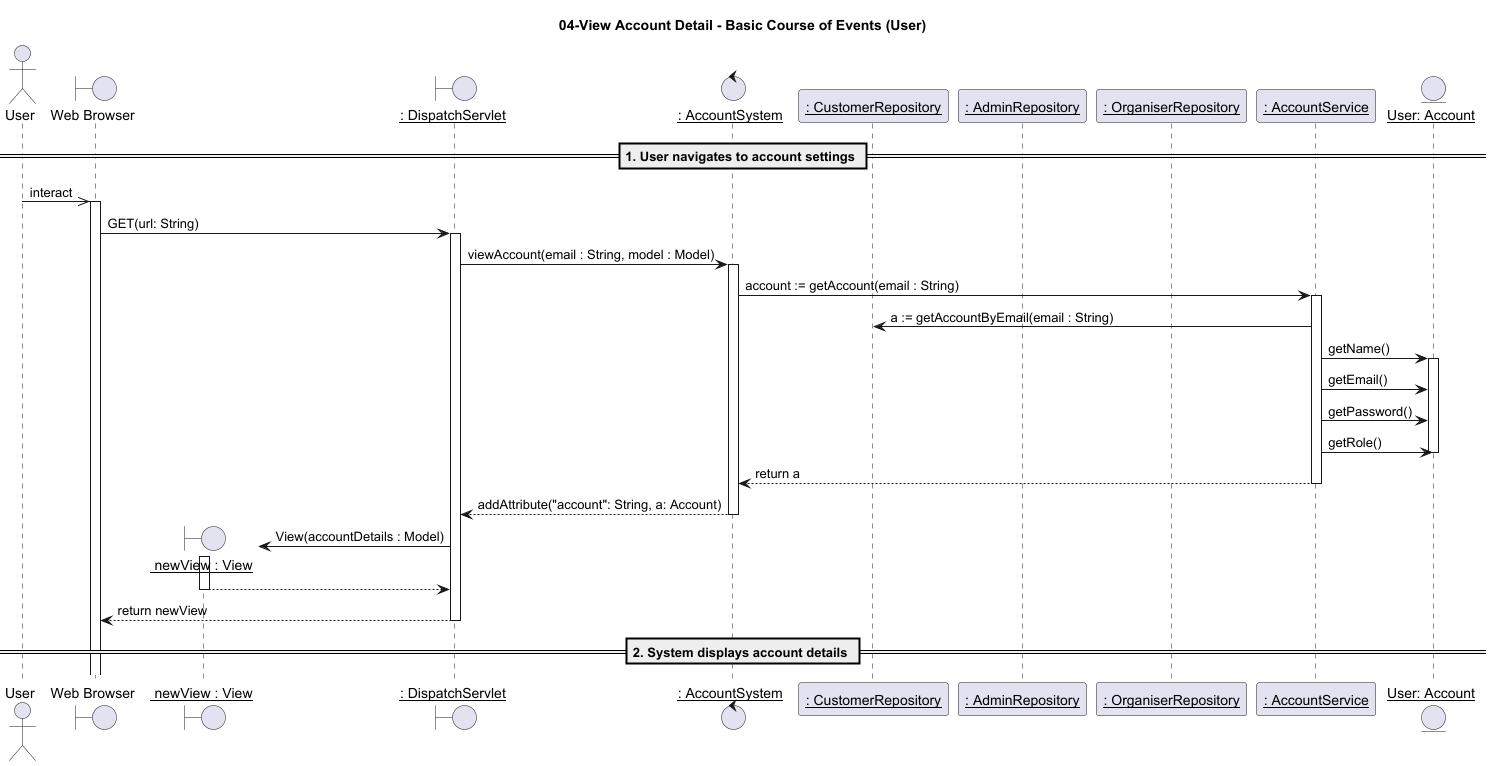

The diagram above was rendered by PlantUML. Its source (embedded in the PNG):
@startuml
title 04-View Account Detail - Basic Course of Events (User)

actor "User" as u
boundary "Web Browser" as w
boundary "__ newView : View__" as nv
boundary "__: DispatchServlet__" as d
control "__: AccountSystem__" as c
participant "__: CustomerRepository__" as cr
participant "__: AdminRepository__" as ar
participant "__: OrganiserRepository__" as or
participant "__: AccountService__" as s
entity "__User: Account__" as a

== 1. User navigates to account settings ==
u ->> w: interact
activate w
w -> d: GET(url: String)

activate d
d -> c: viewAccount(email : String, model : Model)
activate c

c -> s: account := getAccount(email : String)
activate s
s->cr:a := getAccountByEmail(email : String)

s -> a: getName()
activate a
s -> a: getEmail()
s -> a: getPassword()
s -> a: getRole()

deactivate a

s --> c: return a
deactivate s

c --> d: addAttribute("account": String, a: Account)
deactivate c

create nv

d -> nv: View(accountDetails : Model)
activate nv

nv --> d:
deactivate nv

d --> w: return newView
deactivate d

== 2. System displays account details ==

@enduml